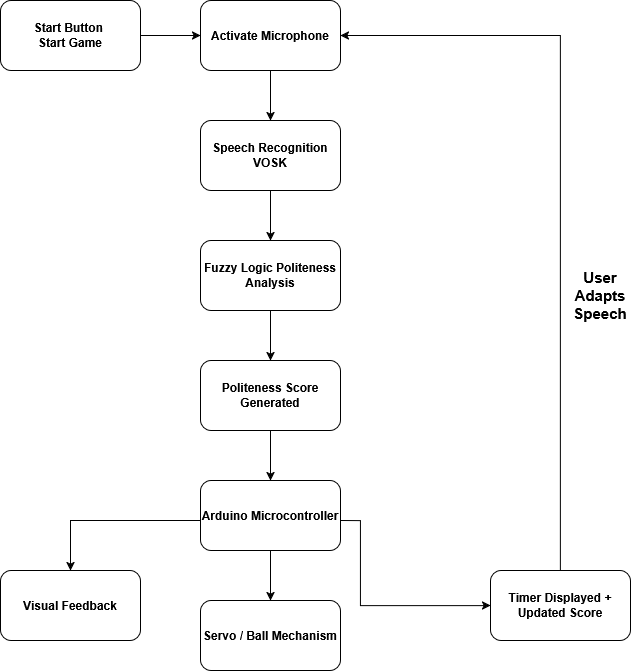

The diagram above was exported from draw.io. Its source (the exported page's mxGraphModel, read from the mxfile embedded in the PNG):
<mxGraphModel dx="1390" dy="830" grid="1" gridSize="10" guides="1" tooltips="1" connect="1" arrows="1" fold="1" page="1" pageScale="1" pageWidth="827" pageHeight="1169" math="0" shadow="0">
  <root>
    <mxCell id="WIyWlLk6GJQsqaUBKTNV-0" />
    <mxCell id="WIyWlLk6GJQsqaUBKTNV-1" parent="WIyWlLk6GJQsqaUBKTNV-0" />
    <mxCell id="Q8dndxXKby2Eb740wwvi-0" parent="WIyWlLk6GJQsqaUBKTNV-1" style="rounded=1;whiteSpace=wrap;html=1;" value="&lt;div&gt;&lt;b&gt;Start Button&amp;nbsp;&lt;/b&gt;&lt;/div&gt;&lt;div&gt;&lt;b&gt;Start Game&lt;/b&gt;&lt;/div&gt;" vertex="1">
      <mxGeometry height="70" width="140" x="120" y="350" as="geometry" />
    </mxCell>
    <mxCell id="Q8dndxXKby2Eb740wwvi-1" parent="WIyWlLk6GJQsqaUBKTNV-1" style="rounded=1;whiteSpace=wrap;html=1;" value="&lt;b&gt;Activate Microphone&lt;/b&gt;" vertex="1">
      <mxGeometry height="70" width="140" x="320" y="350" as="geometry" />
    </mxCell>
    <mxCell id="Q8dndxXKby2Eb740wwvi-3" parent="WIyWlLk6GJQsqaUBKTNV-1" style="rounded=1;whiteSpace=wrap;html=1;" value="&lt;b&gt;Fuzzy Logic Politeness Analysis&lt;/b&gt;" vertex="1">
      <mxGeometry height="70" width="140" x="320" y="590" as="geometry" />
    </mxCell>
    <mxCell id="Q8dndxXKby2Eb740wwvi-4" parent="WIyWlLk6GJQsqaUBKTNV-1" style="rounded=1;whiteSpace=wrap;html=1;" value="&lt;div&gt;&lt;b&gt;Speech Recognition&lt;/b&gt;&lt;/div&gt;&lt;div&gt;&lt;b&gt;VOSK&lt;/b&gt;&lt;/div&gt;" vertex="1">
      <mxGeometry height="70" width="140" x="320" y="470" as="geometry" />
    </mxCell>
    <mxCell id="Q8dndxXKby2Eb740wwvi-5" parent="WIyWlLk6GJQsqaUBKTNV-1" style="rounded=1;whiteSpace=wrap;html=1;" value="&lt;b&gt;Politeness Score Generated&lt;/b&gt;" vertex="1">
      <mxGeometry height="70" width="140" x="320" y="710" as="geometry" />
    </mxCell>
    <mxCell id="Q8dndxXKby2Eb740wwvi-6" parent="WIyWlLk6GJQsqaUBKTNV-1" style="rounded=1;whiteSpace=wrap;html=1;" value="&lt;b&gt;Arduino Microcontroller&lt;/b&gt;" vertex="1">
      <mxGeometry height="70" width="140" x="320" y="830" as="geometry" />
    </mxCell>
    <mxCell id="Q8dndxXKby2Eb740wwvi-7" parent="WIyWlLk6GJQsqaUBKTNV-1" style="rounded=1;whiteSpace=wrap;html=1;" value="&lt;div&gt;&lt;b&gt;Visual Feedback&lt;/b&gt;&lt;/div&gt;" vertex="1">
      <mxGeometry height="70" width="140" x="120" y="920" as="geometry" />
    </mxCell>
    <mxCell id="Q8dndxXKby2Eb740wwvi-9" parent="WIyWlLk6GJQsqaUBKTNV-1" style="rounded=1;whiteSpace=wrap;html=1;" value="&lt;b&gt;Servo / Ball Mechanism&lt;/b&gt;" vertex="1">
      <mxGeometry height="70" width="140" x="320" y="950" as="geometry" />
    </mxCell>
    <mxCell id="Q8dndxXKby2Eb740wwvi-10" parent="WIyWlLk6GJQsqaUBKTNV-1" style="rounded=1;whiteSpace=wrap;html=1;" value="&lt;b&gt;Timer Displayed + Updated Score&lt;/b&gt;" vertex="1">
      <mxGeometry height="70" width="140" x="610" y="920" as="geometry" />
    </mxCell>
    <mxCell id="Q8dndxXKby2Eb740wwvi-13" edge="1" parent="WIyWlLk6GJQsqaUBKTNV-1" source="Q8dndxXKby2Eb740wwvi-10" style="endArrow=classic;html=1;rounded=0;entryX=1;entryY=0.5;entryDx=0;entryDy=0;exitX=0.5;exitY=0;exitDx=0;exitDy=0;" target="Q8dndxXKby2Eb740wwvi-1" value="">
      <mxGeometry height="50" relative="1" width="50" as="geometry">
        <Array as="points">
          <mxPoint x="680" y="385" />
        </Array>
        <mxPoint x="580" y="930" as="sourcePoint" />
        <mxPoint x="630" y="880" as="targetPoint" />
      </mxGeometry>
    </mxCell>
    <mxCell id="Q8dndxXKby2Eb740wwvi-14" edge="1" parent="WIyWlLk6GJQsqaUBKTNV-1" source="Q8dndxXKby2Eb740wwvi-0" style="endArrow=classic;html=1;rounded=0;entryX=0;entryY=0.5;entryDx=0;entryDy=0;exitX=1;exitY=0.5;exitDx=0;exitDy=0;" target="Q8dndxXKby2Eb740wwvi-1" value="">
      <mxGeometry height="50" relative="1" width="50" as="geometry">
        <Array as="points" />
        <mxPoint x="280" y="390" as="sourcePoint" />
        <mxPoint x="430" y="250" as="targetPoint" />
      </mxGeometry>
    </mxCell>
    <mxCell id="Q8dndxXKby2Eb740wwvi-15" edge="1" parent="WIyWlLk6GJQsqaUBKTNV-1" source="Q8dndxXKby2Eb740wwvi-1" style="endArrow=classic;html=1;rounded=0;entryX=0.5;entryY=0;entryDx=0;entryDy=0;exitX=0.5;exitY=1;exitDx=0;exitDy=0;" target="Q8dndxXKby2Eb740wwvi-4" value="">
      <mxGeometry height="50" relative="1" width="50" as="geometry">
        <mxPoint x="380" y="420" as="sourcePoint" />
        <mxPoint x="430" y="370" as="targetPoint" />
      </mxGeometry>
    </mxCell>
    <mxCell id="Q8dndxXKby2Eb740wwvi-17" edge="1" parent="WIyWlLk6GJQsqaUBKTNV-1" source="Q8dndxXKby2Eb740wwvi-4" style="endArrow=classic;html=1;rounded=0;entryX=0.5;entryY=0;entryDx=0;entryDy=0;exitX=0.5;exitY=1;exitDx=0;exitDy=0;" target="Q8dndxXKby2Eb740wwvi-3" value="">
      <mxGeometry height="50" relative="1" width="50" as="geometry">
        <mxPoint x="380" y="540" as="sourcePoint" />
        <mxPoint x="430" y="490" as="targetPoint" />
      </mxGeometry>
    </mxCell>
    <mxCell id="Q8dndxXKby2Eb740wwvi-18" edge="1" parent="WIyWlLk6GJQsqaUBKTNV-1" source="Q8dndxXKby2Eb740wwvi-3" style="endArrow=classic;html=1;rounded=0;entryX=0.5;entryY=0;entryDx=0;entryDy=0;exitX=0.5;exitY=1;exitDx=0;exitDy=0;" target="Q8dndxXKby2Eb740wwvi-5" value="">
      <mxGeometry height="50" relative="1" width="50" as="geometry">
        <mxPoint x="380" y="660" as="sourcePoint" />
        <mxPoint x="430" y="610" as="targetPoint" />
      </mxGeometry>
    </mxCell>
    <mxCell id="Q8dndxXKby2Eb740wwvi-19" edge="1" parent="WIyWlLk6GJQsqaUBKTNV-1" source="Q8dndxXKby2Eb740wwvi-5" style="endArrow=classic;html=1;rounded=0;entryX=0.5;entryY=0;entryDx=0;entryDy=0;exitX=0.5;exitY=1;exitDx=0;exitDy=0;" target="Q8dndxXKby2Eb740wwvi-6" value="">
      <mxGeometry height="50" relative="1" width="50" as="geometry">
        <mxPoint x="380" y="780" as="sourcePoint" />
        <mxPoint x="430" y="730" as="targetPoint" />
      </mxGeometry>
    </mxCell>
    <mxCell id="Q8dndxXKby2Eb740wwvi-20" edge="1" parent="WIyWlLk6GJQsqaUBKTNV-1" style="endArrow=classic;html=1;rounded=0;entryX=0.5;entryY=0;entryDx=0;entryDy=0;" target="Q8dndxXKby2Eb740wwvi-7" value="">
      <mxGeometry height="50" relative="1" width="50" as="geometry">
        <Array as="points">
          <mxPoint x="190" y="870" />
        </Array>
        <mxPoint x="320" y="870" as="sourcePoint" />
        <mxPoint x="370" y="820" as="targetPoint" />
      </mxGeometry>
    </mxCell>
    <mxCell id="Q8dndxXKby2Eb740wwvi-21" edge="1" parent="WIyWlLk6GJQsqaUBKTNV-1" source="Q8dndxXKby2Eb740wwvi-6" style="endArrow=classic;html=1;rounded=0;entryX=0.5;entryY=0;entryDx=0;entryDy=0;exitX=0.5;exitY=1;exitDx=0;exitDy=0;" target="Q8dndxXKby2Eb740wwvi-9" value="">
      <mxGeometry height="50" relative="1" width="50" as="geometry">
        <mxPoint x="380" y="900" as="sourcePoint" />
        <mxPoint x="430" y="850" as="targetPoint" />
      </mxGeometry>
    </mxCell>
    <mxCell id="Q8dndxXKby2Eb740wwvi-22" edge="1" parent="WIyWlLk6GJQsqaUBKTNV-1" source="Q8dndxXKby2Eb740wwvi-6" style="endArrow=classic;html=1;rounded=0;entryX=0;entryY=0.5;entryDx=0;entryDy=0;exitX=1.006;exitY=0.57;exitDx=0;exitDy=0;exitPerimeter=0;" target="Q8dndxXKby2Eb740wwvi-10" value="">
      <mxGeometry height="50" relative="1" width="50" as="geometry">
        <Array as="points">
          <mxPoint x="480" y="870" />
          <mxPoint x="480" y="955" />
        </Array>
        <mxPoint x="440" y="870" as="sourcePoint" />
        <mxPoint x="490" y="820" as="targetPoint" />
      </mxGeometry>
    </mxCell>
    <mxCell id="Q8dndxXKby2Eb740wwvi-24" parent="WIyWlLk6GJQsqaUBKTNV-1" style="text;html=1;whiteSpace=wrap;strokeColor=none;fillColor=none;align=center;verticalAlign=middle;rounded=0;" value="&lt;b&gt;&lt;font style=&quot;font-size: 15px;&quot;&gt;User Adapts Speech&lt;/font&gt;&lt;/b&gt;" vertex="1">
      <mxGeometry height="230" width="60" x="690" y="530" as="geometry" />
    </mxCell>
  </root>
</mxGraphModel>